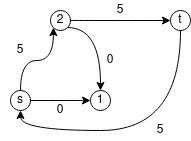

The diagram above was exported from draw.io. Its source (the exported page's mxGraphModel, read from the mxfile embedded in the PNG):
<mxGraphModel dx="1422" dy="731" grid="1" gridSize="10" guides="1" tooltips="1" connect="1" arrows="1" fold="1" page="1" pageScale="1" pageWidth="850" pageHeight="1100" math="0" shadow="0">
  <root>
    <mxCell id="0" />
    <mxCell id="1" parent="0" />
    <mxCell id="4k1ZvqgU4vTupKbbbpU0-53" style="edgeStyle=orthogonalEdgeStyle;orthogonalLoop=1;jettySize=auto;html=1;exitX=0.5;exitY=0;exitDx=0;exitDy=0;entryX=0;entryY=1;entryDx=0;entryDy=0;curved=1;endArrow=classic;endFill=1;" edge="1" parent="1" source="4k1ZvqgU4vTupKbbbpU0-33" target="4k1ZvqgU4vTupKbbbpU0-52">
      <mxGeometry relative="1" as="geometry" />
    </mxCell>
    <mxCell id="4k1ZvqgU4vTupKbbbpU0-33" value="s" style="ellipse;whiteSpace=wrap;html=1;aspect=fixed;" vertex="1" parent="1">
      <mxGeometry x="190" y="190" width="20" height="20" as="geometry" />
    </mxCell>
    <mxCell id="4k1ZvqgU4vTupKbbbpU0-55" style="edgeStyle=orthogonalEdgeStyle;curved=1;orthogonalLoop=1;jettySize=auto;html=1;exitX=0;exitY=0.5;exitDx=0;exitDy=0;entryX=1;entryY=0.5;entryDx=0;entryDy=0;endArrow=none;endFill=0;startArrow=classic;startFill=1;" edge="1" parent="1" source="4k1ZvqgU4vTupKbbbpU0-51" target="4k1ZvqgU4vTupKbbbpU0-33">
      <mxGeometry relative="1" as="geometry" />
    </mxCell>
    <mxCell id="4k1ZvqgU4vTupKbbbpU0-51" value="1" style="ellipse;whiteSpace=wrap;html=1;aspect=fixed;" vertex="1" parent="1">
      <mxGeometry x="270" y="190" width="20" height="20" as="geometry" />
    </mxCell>
    <mxCell id="4k1ZvqgU4vTupKbbbpU0-54" style="edgeStyle=orthogonalEdgeStyle;curved=1;orthogonalLoop=1;jettySize=auto;html=1;exitX=1;exitY=1;exitDx=0;exitDy=0;entryX=0.5;entryY=0;entryDx=0;entryDy=0;endArrow=classic;endFill=1;" edge="1" parent="1" source="4k1ZvqgU4vTupKbbbpU0-52" target="4k1ZvqgU4vTupKbbbpU0-51">
      <mxGeometry relative="1" as="geometry" />
    </mxCell>
    <mxCell id="4k1ZvqgU4vTupKbbbpU0-60" style="edgeStyle=orthogonalEdgeStyle;curved=1;orthogonalLoop=1;jettySize=auto;html=1;exitX=1;exitY=0.5;exitDx=0;exitDy=0;entryX=0;entryY=0.5;entryDx=0;entryDy=0;startArrow=none;startFill=0;endArrow=classic;endFill=1;" edge="1" parent="1" source="4k1ZvqgU4vTupKbbbpU0-52">
      <mxGeometry relative="1" as="geometry">
        <mxPoint x="350" y="120" as="targetPoint" />
      </mxGeometry>
    </mxCell>
    <mxCell id="4k1ZvqgU4vTupKbbbpU0-52" value="2" style="ellipse;whiteSpace=wrap;html=1;aspect=fixed;" vertex="1" parent="1">
      <mxGeometry x="230" y="110" width="20" height="20" as="geometry" />
    </mxCell>
    <mxCell id="4k1ZvqgU4vTupKbbbpU0-78" style="edgeStyle=orthogonalEdgeStyle;curved=1;orthogonalLoop=1;jettySize=auto;html=1;exitX=0.5;exitY=1;exitDx=0;exitDy=0;entryX=0.5;entryY=1;entryDx=0;entryDy=0;startArrow=none;startFill=0;endArrow=classic;endFill=1;" edge="1" parent="1" source="4k1ZvqgU4vTupKbbbpU0-73" target="4k1ZvqgU4vTupKbbbpU0-33">
      <mxGeometry relative="1" as="geometry" />
    </mxCell>
    <mxCell id="4k1ZvqgU4vTupKbbbpU0-73" value="t" style="ellipse;whiteSpace=wrap;html=1;aspect=fixed;" vertex="1" parent="1">
      <mxGeometry x="350" y="110" width="20" height="20" as="geometry" />
    </mxCell>
    <mxCell id="4k1ZvqgU4vTupKbbbpU0-74" value="0" style="text;html=1;strokeColor=none;fillColor=none;align=center;verticalAlign=middle;whiteSpace=wrap;rounded=0;" vertex="1" parent="1">
      <mxGeometry x="220" y="200" width="40" height="20" as="geometry" />
    </mxCell>
    <mxCell id="4k1ZvqgU4vTupKbbbpU0-75" value="0" style="text;html=1;strokeColor=none;fillColor=none;align=center;verticalAlign=middle;whiteSpace=wrap;rounded=0;" vertex="1" parent="1">
      <mxGeometry x="270" y="150" width="40" height="20" as="geometry" />
    </mxCell>
    <mxCell id="4k1ZvqgU4vTupKbbbpU0-76" value="5" style="text;html=1;strokeColor=none;fillColor=none;align=center;verticalAlign=middle;whiteSpace=wrap;rounded=0;" vertex="1" parent="1">
      <mxGeometry x="180" y="140" width="40" height="20" as="geometry" />
    </mxCell>
    <mxCell id="4k1ZvqgU4vTupKbbbpU0-77" value="5" style="text;html=1;strokeColor=none;fillColor=none;align=center;verticalAlign=middle;whiteSpace=wrap;rounded=0;" vertex="1" parent="1">
      <mxGeometry x="280" y="100" width="40" height="20" as="geometry" />
    </mxCell>
    <mxCell id="4k1ZvqgU4vTupKbbbpU0-79" value="5" style="text;html=1;strokeColor=none;fillColor=none;align=center;verticalAlign=middle;whiteSpace=wrap;rounded=0;" vertex="1" parent="1">
      <mxGeometry x="320" y="220" width="40" height="20" as="geometry" />
    </mxCell>
  </root>
</mxGraphModel>